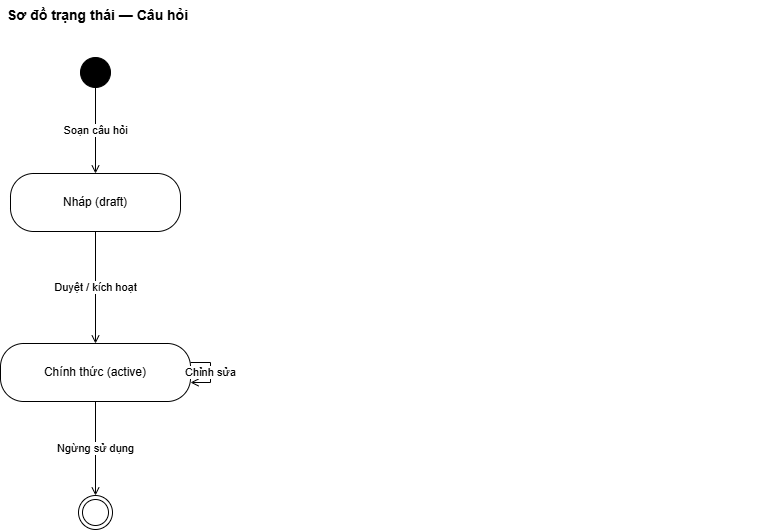

The diagram above was exported from draw.io. Its source (the exported page's mxGraphModel, read from the mxfile embedded in the PNG):
<mxGraphModel dx="477" dy="569" grid="1" gridSize="10" guides="1" tooltips="1" connect="1" arrows="1" fold="1" page="1" pageScale="1" pageWidth="1100" pageHeight="850" math="0" shadow="0">
  <root>
    <mxCell id="0" />
    <mxCell id="1" parent="0" />
    <mxCell id="T" parent="1" style="text;html=1;fontStyle=1;fontSize=14;" value="Sơ đồ trạng thái — Câu hỏi" vertex="1">
      <mxGeometry height="26" width="760" x="40" y="8" as="geometry" />
    </mxCell>
    <mxCell id="I" parent="1" style="ellipse;fillColor=#000000;html=1;" value="" vertex="1">
      <mxGeometry height="30" width="30" x="115" y="65" as="geometry" />
    </mxCell>
    <mxCell id="S1" parent="1" style="rounded=1;whiteSpace=wrap;html=1;fillColor=none;arcSize=40;" value="Nháp (draft)" vertex="1">
      <mxGeometry height="58" width="170" x="45" y="181" as="geometry" />
    </mxCell>
    <mxCell id="S2" parent="1" style="rounded=1;whiteSpace=wrap;html=1;fillColor=none;arcSize=40;" value="Chính thức (active)" vertex="1">
      <mxGeometry height="58" width="190" x="35" y="351" as="geometry" />
    </mxCell>
    <mxCell id="F" parent="1" style="ellipse;fillColor=none;html=1;shape=endState;" value="" vertex="1">
      <mxGeometry height="34" width="34" x="113" y="503" as="geometry" />
    </mxCell>
    <mxCell id="e0" edge="1" parent="1" source="I" style="endArrow=open;html=1;edgeStyle=orthogonalEdgeStyle;rounded=0;" target="S1" value="Soạn câu hỏi">
      <mxGeometry relative="1" as="geometry" />
    </mxCell>
    <mxCell id="e1" edge="1" parent="1" source="S1" style="endArrow=open;html=1;edgeStyle=orthogonalEdgeStyle;rounded=0;" target="S2" value="Duyệt / kích hoạt">
      <mxGeometry relative="1" as="geometry" />
    </mxCell>
    <mxCell id="e2" edge="1" parent="1" source="S2" style="endArrow=open;html=1;edgeStyle=orthogonalEdgeStyle;rounded=0;" target="S2" value="Chỉnh sửa">
      <mxGeometry relative="1" as="geometry" />
    </mxCell>
    <mxCell id="e3" edge="1" parent="1" source="S2" style="endArrow=open;html=1;edgeStyle=orthogonalEdgeStyle;rounded=0;" target="F" value="Ngừng sử dụng">
      <mxGeometry relative="1" as="geometry" />
    </mxCell>
  </root>
</mxGraphModel>